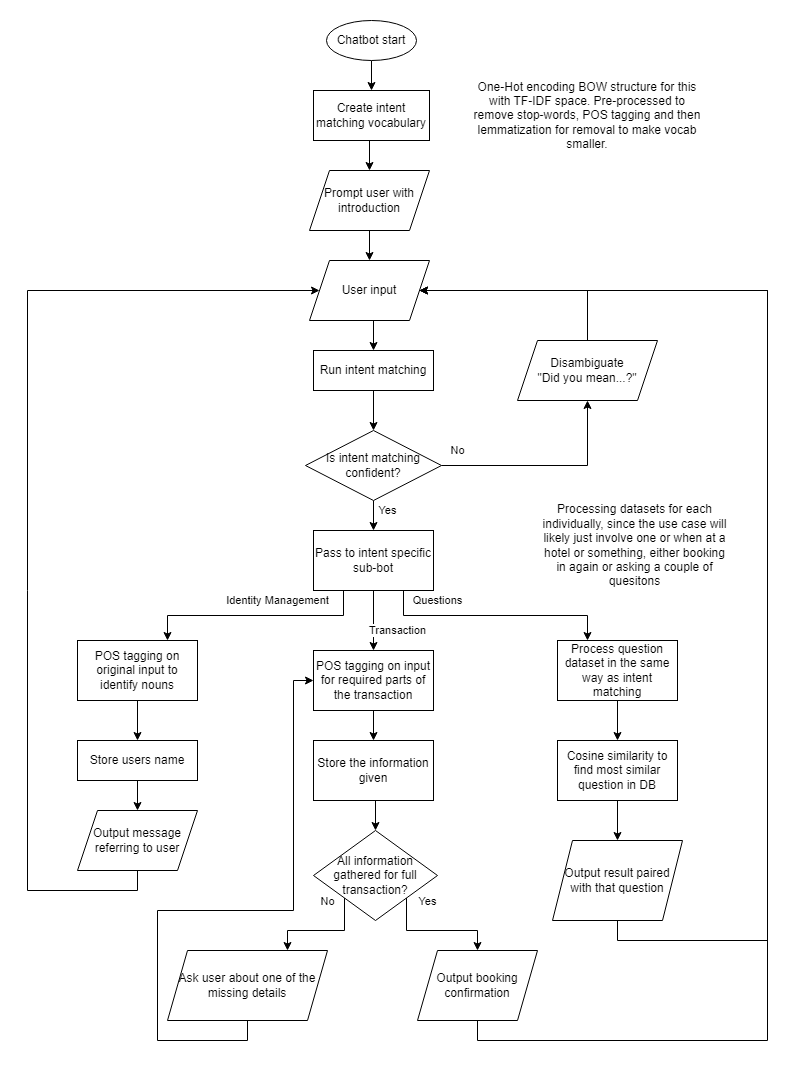

The diagram above was exported from draw.io. Its source (the exported page's mxGraphModel, read from the mxfile embedded in the PNG):
<mxGraphModel dx="1038" dy="579" grid="1" gridSize="10" guides="1" tooltips="1" connect="1" arrows="1" fold="1" page="1" pageScale="1" pageWidth="827" pageHeight="1169" math="0" shadow="0">
  <root>
    <mxCell id="0" />
    <mxCell id="1" parent="0" />
    <mxCell id="UmCKvCiMg0a1FBOj7toG-8" style="edgeStyle=orthogonalEdgeStyle;rounded=0;orthogonalLoop=1;jettySize=auto;html=1;exitX=0.5;exitY=1;exitDx=0;exitDy=0;entryX=0.5;entryY=0;entryDx=0;entryDy=0;" parent="1" source="UmCKvCiMg0a1FBOj7toG-2" target="UmCKvCiMg0a1FBOj7toG-4" edge="1">
      <mxGeometry relative="1" as="geometry" />
    </mxCell>
    <mxCell id="UmCKvCiMg0a1FBOj7toG-2" value="Chatbot start" style="ellipse;whiteSpace=wrap;html=1;" parent="1" vertex="1">
      <mxGeometry x="369" y="20" width="90" height="40" as="geometry" />
    </mxCell>
    <mxCell id="UmCKvCiMg0a1FBOj7toG-9" style="edgeStyle=orthogonalEdgeStyle;rounded=0;orthogonalLoop=1;jettySize=auto;html=1;exitX=0.5;exitY=1;exitDx=0;exitDy=0;entryX=0.5;entryY=0;entryDx=0;entryDy=0;" parent="1" source="UmCKvCiMg0a1FBOj7toG-4" target="UmCKvCiMg0a1FBOj7toG-5" edge="1">
      <mxGeometry relative="1" as="geometry" />
    </mxCell>
    <mxCell id="UmCKvCiMg0a1FBOj7toG-4" value="Create intent matching vocabulary" style="rounded=0;whiteSpace=wrap;html=1;" parent="1" vertex="1">
      <mxGeometry x="356" y="90" width="116" height="50" as="geometry" />
    </mxCell>
    <mxCell id="UmCKvCiMg0a1FBOj7toG-10" style="edgeStyle=orthogonalEdgeStyle;rounded=0;orthogonalLoop=1;jettySize=auto;html=1;exitX=0.5;exitY=1;exitDx=0;exitDy=0;" parent="1" source="UmCKvCiMg0a1FBOj7toG-5" target="UmCKvCiMg0a1FBOj7toG-6" edge="1">
      <mxGeometry relative="1" as="geometry" />
    </mxCell>
    <mxCell id="UmCKvCiMg0a1FBOj7toG-5" value="Prompt user with introduction" style="shape=parallelogram;perimeter=parallelogramPerimeter;whiteSpace=wrap;html=1;fixedSize=1;" parent="1" vertex="1">
      <mxGeometry x="352" y="170" width="120" height="60" as="geometry" />
    </mxCell>
    <mxCell id="UmCKvCiMg0a1FBOj7toG-12" style="edgeStyle=orthogonalEdgeStyle;rounded=0;orthogonalLoop=1;jettySize=auto;html=1;exitX=0.5;exitY=1;exitDx=0;exitDy=0;entryX=0.5;entryY=0;entryDx=0;entryDy=0;" parent="1" source="UmCKvCiMg0a1FBOj7toG-6" target="UmCKvCiMg0a1FBOj7toG-7" edge="1">
      <mxGeometry relative="1" as="geometry" />
    </mxCell>
    <mxCell id="UmCKvCiMg0a1FBOj7toG-6" value="User input" style="shape=parallelogram;perimeter=parallelogramPerimeter;whiteSpace=wrap;html=1;fixedSize=1;" parent="1" vertex="1">
      <mxGeometry x="352" y="260" width="120" height="60" as="geometry" />
    </mxCell>
    <mxCell id="UmCKvCiMg0a1FBOj7toG-14" style="edgeStyle=orthogonalEdgeStyle;rounded=0;orthogonalLoop=1;jettySize=auto;html=1;exitX=0.5;exitY=1;exitDx=0;exitDy=0;entryX=0.5;entryY=0;entryDx=0;entryDy=0;" parent="1" source="UmCKvCiMg0a1FBOj7toG-7" target="UmCKvCiMg0a1FBOj7toG-13" edge="1">
      <mxGeometry relative="1" as="geometry" />
    </mxCell>
    <mxCell id="UmCKvCiMg0a1FBOj7toG-7" value="Run intent matching" style="rounded=0;whiteSpace=wrap;html=1;" parent="1" vertex="1">
      <mxGeometry x="356" y="350" width="120" height="40" as="geometry" />
    </mxCell>
    <mxCell id="UmCKvCiMg0a1FBOj7toG-16" value="No" style="edgeStyle=orthogonalEdgeStyle;rounded=0;orthogonalLoop=1;jettySize=auto;html=1;exitX=1;exitY=0.5;exitDx=0;exitDy=0;entryX=0.5;entryY=1;entryDx=0;entryDy=0;" parent="1" source="UmCKvCiMg0a1FBOj7toG-13" target="UmCKvCiMg0a1FBOj7toG-15" edge="1">
      <mxGeometry x="-0.8483" y="15" relative="1" as="geometry">
        <mxPoint as="offset" />
      </mxGeometry>
    </mxCell>
    <mxCell id="UmCKvCiMg0a1FBOj7toG-19" value="Yes" style="edgeStyle=orthogonalEdgeStyle;rounded=0;orthogonalLoop=1;jettySize=auto;html=1;exitX=0.5;exitY=1;exitDx=0;exitDy=0;entryX=0.5;entryY=0;entryDx=0;entryDy=0;" parent="1" source="UmCKvCiMg0a1FBOj7toG-13" target="UmCKvCiMg0a1FBOj7toG-18" edge="1">
      <mxGeometry x="-0.3333" y="14" relative="1" as="geometry">
        <mxPoint as="offset" />
      </mxGeometry>
    </mxCell>
    <mxCell id="UmCKvCiMg0a1FBOj7toG-13" value="Is intent matching confident?" style="rhombus;whiteSpace=wrap;html=1;" parent="1" vertex="1">
      <mxGeometry x="348" y="430" width="136" height="70" as="geometry" />
    </mxCell>
    <mxCell id="UmCKvCiMg0a1FBOj7toG-17" style="edgeStyle=orthogonalEdgeStyle;rounded=0;orthogonalLoop=1;jettySize=auto;html=1;exitX=0.5;exitY=0;exitDx=0;exitDy=0;entryX=1;entryY=0.5;entryDx=0;entryDy=0;" parent="1" source="UmCKvCiMg0a1FBOj7toG-15" target="UmCKvCiMg0a1FBOj7toG-6" edge="1">
      <mxGeometry relative="1" as="geometry">
        <Array as="points">
          <mxPoint x="630" y="290" />
        </Array>
      </mxGeometry>
    </mxCell>
    <mxCell id="UmCKvCiMg0a1FBOj7toG-15" value="Disambiguate&lt;br&gt;&quot;Did you mean...?&quot;" style="shape=parallelogram;perimeter=parallelogramPerimeter;whiteSpace=wrap;html=1;fixedSize=1;" parent="1" vertex="1">
      <mxGeometry x="560" y="340" width="140" height="60" as="geometry" />
    </mxCell>
    <mxCell id="j-7i-0Dg5FCFYbEvzQsV-4" value="Identity Management" style="edgeStyle=orthogonalEdgeStyle;rounded=0;orthogonalLoop=1;jettySize=auto;html=1;exitX=0.25;exitY=1;exitDx=0;exitDy=0;entryX=0.75;entryY=0;entryDx=0;entryDy=0;" parent="1" source="UmCKvCiMg0a1FBOj7toG-18" target="j-7i-0Dg5FCFYbEvzQsV-1" edge="1">
      <mxGeometry x="-0.1947" y="-15" relative="1" as="geometry">
        <mxPoint as="offset" />
      </mxGeometry>
    </mxCell>
    <mxCell id="j-7i-0Dg5FCFYbEvzQsV-16" value="Transaction" style="edgeStyle=orthogonalEdgeStyle;rounded=0;orthogonalLoop=1;jettySize=auto;html=1;exitX=0.5;exitY=1;exitDx=0;exitDy=0;entryX=0.5;entryY=0;entryDx=0;entryDy=0;" parent="1" source="UmCKvCiMg0a1FBOj7toG-18" target="j-7i-0Dg5FCFYbEvzQsV-2" edge="1">
      <mxGeometry x="0.3333" y="24" relative="1" as="geometry">
        <mxPoint as="offset" />
      </mxGeometry>
    </mxCell>
    <mxCell id="j-7i-0Dg5FCFYbEvzQsV-17" value="Questions" style="edgeStyle=orthogonalEdgeStyle;rounded=0;orthogonalLoop=1;jettySize=auto;html=1;exitX=0.75;exitY=1;exitDx=0;exitDy=0;entryX=0.25;entryY=0;entryDx=0;entryDy=0;" parent="1" source="UmCKvCiMg0a1FBOj7toG-18" target="j-7i-0Dg5FCFYbEvzQsV-3" edge="1">
      <mxGeometry x="-0.4962" y="15" relative="1" as="geometry">
        <mxPoint as="offset" />
      </mxGeometry>
    </mxCell>
    <mxCell id="UmCKvCiMg0a1FBOj7toG-18" value="Pass to intent specific sub-bot" style="rounded=0;whiteSpace=wrap;html=1;" parent="1" vertex="1">
      <mxGeometry x="356" y="530" width="120" height="60" as="geometry" />
    </mxCell>
    <mxCell id="j-7i-0Dg5FCFYbEvzQsV-11" style="edgeStyle=orthogonalEdgeStyle;rounded=0;orthogonalLoop=1;jettySize=auto;html=1;exitX=0.5;exitY=1;exitDx=0;exitDy=0;entryX=0.5;entryY=0;entryDx=0;entryDy=0;" parent="1" source="j-7i-0Dg5FCFYbEvzQsV-1" target="j-7i-0Dg5FCFYbEvzQsV-8" edge="1">
      <mxGeometry relative="1" as="geometry" />
    </mxCell>
    <mxCell id="j-7i-0Dg5FCFYbEvzQsV-1" value="POS tagging on original input to identify nouns" style="rounded=0;whiteSpace=wrap;html=1;" parent="1" vertex="1">
      <mxGeometry x="120" y="640" width="120" height="60" as="geometry" />
    </mxCell>
    <mxCell id="j-7i-0Dg5FCFYbEvzQsV-2" value="" style="rounded=0;whiteSpace=wrap;html=1;" parent="1" vertex="1">
      <mxGeometry x="356" y="650" width="120" height="60" as="geometry" />
    </mxCell>
    <mxCell id="j-7i-0Dg5FCFYbEvzQsV-20" style="edgeStyle=orthogonalEdgeStyle;rounded=0;orthogonalLoop=1;jettySize=auto;html=1;exitX=0.5;exitY=1;exitDx=0;exitDy=0;" parent="1" source="j-7i-0Dg5FCFYbEvzQsV-3" target="j-7i-0Dg5FCFYbEvzQsV-19" edge="1">
      <mxGeometry relative="1" as="geometry" />
    </mxCell>
    <mxCell id="j-7i-0Dg5FCFYbEvzQsV-3" value="Process question dataset in the same way as intent matching" style="rounded=0;whiteSpace=wrap;html=1;" parent="1" vertex="1">
      <mxGeometry x="600" y="640" width="120" height="60" as="geometry" />
    </mxCell>
    <mxCell id="j-7i-0Dg5FCFYbEvzQsV-12" style="edgeStyle=orthogonalEdgeStyle;rounded=0;orthogonalLoop=1;jettySize=auto;html=1;exitX=0.5;exitY=1;exitDx=0;exitDy=0;entryX=0.5;entryY=0;entryDx=0;entryDy=0;" parent="1" source="j-7i-0Dg5FCFYbEvzQsV-8" target="j-7i-0Dg5FCFYbEvzQsV-10" edge="1">
      <mxGeometry relative="1" as="geometry" />
    </mxCell>
    <mxCell id="j-7i-0Dg5FCFYbEvzQsV-8" value="Store users name" style="rounded=0;whiteSpace=wrap;html=1;" parent="1" vertex="1">
      <mxGeometry x="120" y="740" width="120" height="40" as="geometry" />
    </mxCell>
    <mxCell id="j-7i-0Dg5FCFYbEvzQsV-13" style="edgeStyle=orthogonalEdgeStyle;rounded=0;orthogonalLoop=1;jettySize=auto;html=1;exitX=0.5;exitY=1;exitDx=0;exitDy=0;entryX=0;entryY=0.5;entryDx=0;entryDy=0;" parent="1" source="j-7i-0Dg5FCFYbEvzQsV-10" target="UmCKvCiMg0a1FBOj7toG-6" edge="1">
      <mxGeometry relative="1" as="geometry">
        <Array as="points">
          <mxPoint x="180" y="890" />
          <mxPoint x="70" y="890" />
          <mxPoint x="70" y="290" />
        </Array>
      </mxGeometry>
    </mxCell>
    <mxCell id="j-7i-0Dg5FCFYbEvzQsV-10" value="Output message referring to user" style="shape=parallelogram;perimeter=parallelogramPerimeter;whiteSpace=wrap;html=1;fixedSize=1;" parent="1" vertex="1">
      <mxGeometry x="120" y="810" width="120" height="60" as="geometry" />
    </mxCell>
    <mxCell id="j-7i-0Dg5FCFYbEvzQsV-14" value="One-Hot encoding BOW structure for this with TF-IDF space. Pre-processed to remove stop-words, POS tagging and then lemmatization for removal to make vocab smaller." style="text;html=1;strokeColor=none;fillColor=none;align=center;verticalAlign=middle;whiteSpace=wrap;rounded=0;" parent="1" vertex="1">
      <mxGeometry x="515" y="80" width="230" height="70" as="geometry" />
    </mxCell>
    <mxCell id="j-7i-0Dg5FCFYbEvzQsV-15" value="Processing datasets for each individually, since the use case will likely just involve one or when at a hotel or something, either booking in again or asking a couple of quesitons" style="text;html=1;strokeColor=none;fillColor=none;align=center;verticalAlign=middle;whiteSpace=wrap;rounded=0;" parent="1" vertex="1">
      <mxGeometry x="580" y="500" width="195" height="90" as="geometry" />
    </mxCell>
    <mxCell id="j-7i-0Dg5FCFYbEvzQsV-28" style="edgeStyle=orthogonalEdgeStyle;rounded=0;orthogonalLoop=1;jettySize=auto;html=1;exitX=0.5;exitY=1;exitDx=0;exitDy=0;entryX=0.5;entryY=0;entryDx=0;entryDy=0;" parent="1" source="j-7i-0Dg5FCFYbEvzQsV-18" target="j-7i-0Dg5FCFYbEvzQsV-24" edge="1">
      <mxGeometry relative="1" as="geometry" />
    </mxCell>
    <mxCell id="j-7i-0Dg5FCFYbEvzQsV-18" value="POS tagging on input for required parts of the transaction" style="rounded=0;whiteSpace=wrap;html=1;" parent="1" vertex="1">
      <mxGeometry x="356" y="650" width="120" height="60" as="geometry" />
    </mxCell>
    <mxCell id="j-7i-0Dg5FCFYbEvzQsV-22" style="edgeStyle=orthogonalEdgeStyle;rounded=0;orthogonalLoop=1;jettySize=auto;html=1;exitX=0.5;exitY=1;exitDx=0;exitDy=0;entryX=0.5;entryY=0;entryDx=0;entryDy=0;" parent="1" source="j-7i-0Dg5FCFYbEvzQsV-19" target="j-7i-0Dg5FCFYbEvzQsV-21" edge="1">
      <mxGeometry relative="1" as="geometry" />
    </mxCell>
    <mxCell id="j-7i-0Dg5FCFYbEvzQsV-19" value="Cosine similarity to find most similar question in DB" style="rounded=0;whiteSpace=wrap;html=1;" parent="1" vertex="1">
      <mxGeometry x="600" y="740" width="120" height="60" as="geometry" />
    </mxCell>
    <mxCell id="j-7i-0Dg5FCFYbEvzQsV-23" style="edgeStyle=orthogonalEdgeStyle;rounded=0;orthogonalLoop=1;jettySize=auto;html=1;exitX=0.5;exitY=1;exitDx=0;exitDy=0;entryX=1;entryY=0.5;entryDx=0;entryDy=0;" parent="1" source="j-7i-0Dg5FCFYbEvzQsV-21" target="UmCKvCiMg0a1FBOj7toG-6" edge="1">
      <mxGeometry relative="1" as="geometry">
        <Array as="points">
          <mxPoint x="660" y="940" />
          <mxPoint x="810" y="940" />
          <mxPoint x="810" y="290" />
        </Array>
      </mxGeometry>
    </mxCell>
    <mxCell id="j-7i-0Dg5FCFYbEvzQsV-21" value="Output result paired with that question" style="shape=parallelogram;perimeter=parallelogramPerimeter;whiteSpace=wrap;html=1;fixedSize=1;" parent="1" vertex="1">
      <mxGeometry x="595" y="840" width="130" height="80" as="geometry" />
    </mxCell>
    <mxCell id="j-7i-0Dg5FCFYbEvzQsV-33" style="edgeStyle=orthogonalEdgeStyle;rounded=0;orthogonalLoop=1;jettySize=auto;html=1;exitX=0.5;exitY=1;exitDx=0;exitDy=0;entryX=0.5;entryY=0;entryDx=0;entryDy=0;" parent="1" source="j-7i-0Dg5FCFYbEvzQsV-24" target="j-7i-0Dg5FCFYbEvzQsV-30" edge="1">
      <mxGeometry relative="1" as="geometry" />
    </mxCell>
    <mxCell id="j-7i-0Dg5FCFYbEvzQsV-24" value="Store the information given" style="rounded=0;whiteSpace=wrap;html=1;" parent="1" vertex="1">
      <mxGeometry x="356" y="740" width="120" height="60" as="geometry" />
    </mxCell>
    <mxCell id="j-7i-0Dg5FCFYbEvzQsV-36" value="No" style="edgeStyle=orthogonalEdgeStyle;rounded=0;orthogonalLoop=1;jettySize=auto;html=1;exitX=0;exitY=1;exitDx=0;exitDy=0;entryX=0.75;entryY=0;entryDx=0;entryDy=0;" parent="1" source="j-7i-0Dg5FCFYbEvzQsV-30" target="j-7i-0Dg5FCFYbEvzQsV-35" edge="1">
      <mxGeometry x="-0.9543" y="-17" relative="1" as="geometry">
        <Array as="points">
          <mxPoint x="387" y="930" />
          <mxPoint x="330" y="930" />
        </Array>
        <mxPoint as="offset" />
      </mxGeometry>
    </mxCell>
    <mxCell id="j-7i-0Dg5FCFYbEvzQsV-39" value="Yes" style="edgeStyle=orthogonalEdgeStyle;rounded=0;orthogonalLoop=1;jettySize=auto;html=1;exitX=1;exitY=1;exitDx=0;exitDy=0;entryX=0.5;entryY=0;entryDx=0;entryDy=0;" parent="1" source="j-7i-0Dg5FCFYbEvzQsV-30" target="j-7i-0Dg5FCFYbEvzQsV-38" edge="1">
      <mxGeometry x="-0.9595" y="21" relative="1" as="geometry">
        <Array as="points">
          <mxPoint x="449" y="930" />
          <mxPoint x="520" y="930" />
        </Array>
        <mxPoint as="offset" />
      </mxGeometry>
    </mxCell>
    <mxCell id="j-7i-0Dg5FCFYbEvzQsV-30" value="All information gathered for full transaction?" style="rhombus;whiteSpace=wrap;html=1;" parent="1" vertex="1">
      <mxGeometry x="356" y="830" width="124" height="90" as="geometry" />
    </mxCell>
    <mxCell id="j-7i-0Dg5FCFYbEvzQsV-37" style="edgeStyle=orthogonalEdgeStyle;rounded=0;orthogonalLoop=1;jettySize=auto;html=1;exitX=0.5;exitY=1;exitDx=0;exitDy=0;entryX=0;entryY=0.5;entryDx=0;entryDy=0;" parent="1" source="j-7i-0Dg5FCFYbEvzQsV-35" target="j-7i-0Dg5FCFYbEvzQsV-18" edge="1">
      <mxGeometry relative="1" as="geometry">
        <Array as="points">
          <mxPoint x="290" y="1040" />
          <mxPoint x="200" y="1040" />
          <mxPoint x="200" y="910" />
          <mxPoint x="336" y="910" />
          <mxPoint x="336" y="680" />
        </Array>
      </mxGeometry>
    </mxCell>
    <mxCell id="j-7i-0Dg5FCFYbEvzQsV-35" value="Ask user about one of the missing details" style="shape=parallelogram;perimeter=parallelogramPerimeter;whiteSpace=wrap;html=1;fixedSize=1;" parent="1" vertex="1">
      <mxGeometry x="210" y="950" width="160" height="70" as="geometry" />
    </mxCell>
    <mxCell id="j-7i-0Dg5FCFYbEvzQsV-40" style="edgeStyle=orthogonalEdgeStyle;rounded=0;orthogonalLoop=1;jettySize=auto;html=1;exitX=0.5;exitY=1;exitDx=0;exitDy=0;entryX=1;entryY=0.5;entryDx=0;entryDy=0;" parent="1" source="j-7i-0Dg5FCFYbEvzQsV-38" target="UmCKvCiMg0a1FBOj7toG-6" edge="1">
      <mxGeometry relative="1" as="geometry">
        <Array as="points">
          <mxPoint x="520" y="1040" />
          <mxPoint x="810" y="1040" />
          <mxPoint x="810" y="290" />
        </Array>
      </mxGeometry>
    </mxCell>
    <mxCell id="j-7i-0Dg5FCFYbEvzQsV-38" value="Output booking confirmation" style="shape=parallelogram;perimeter=parallelogramPerimeter;whiteSpace=wrap;html=1;fixedSize=1;" parent="1" vertex="1">
      <mxGeometry x="460" y="950" width="120" height="70" as="geometry" />
    </mxCell>
  </root>
</mxGraphModel>